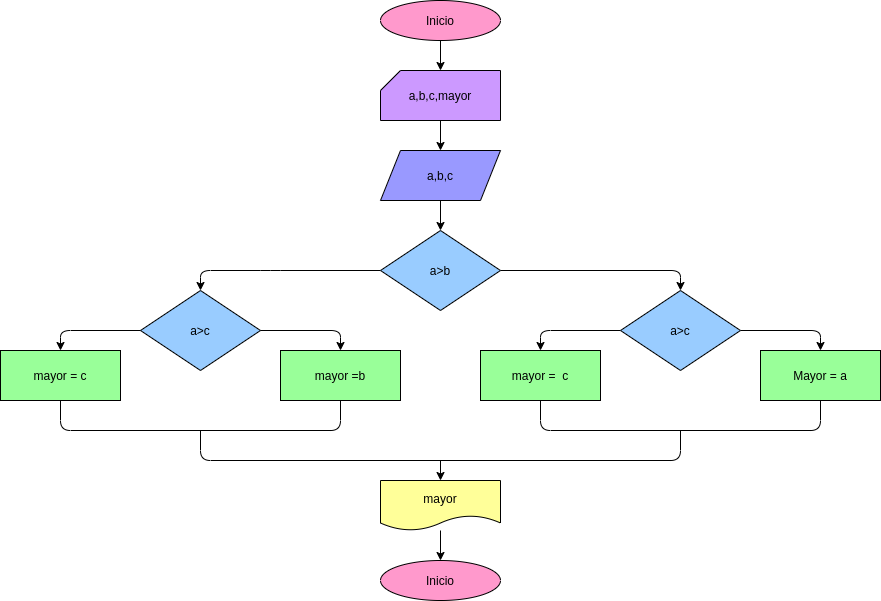

The diagram above was exported from draw.io. Its source (the exported page's mxGraphModel, read from the mxfile embedded in the PNG):
<mxGraphModel dx="1963" dy="472" grid="1" gridSize="10" guides="1" tooltips="1" connect="1" arrows="1" fold="1" page="1" pageScale="1" pageWidth="827" pageHeight="1169" math="0" shadow="0">
  <root>
    <mxCell id="0" />
    <mxCell id="1" parent="0" />
    <mxCell id="3" style="edgeStyle=none;html=1;" edge="1" parent="1" source="2">
      <mxGeometry relative="1" as="geometry">
        <mxPoint x="260" y="110" as="targetPoint" />
      </mxGeometry>
    </mxCell>
    <mxCell id="2" value="Inicio" style="ellipse;whiteSpace=wrap;html=1;fillColor=#FF99CC;fontColor=#000000;" vertex="1" parent="1">
      <mxGeometry x="200" y="40" width="120" height="40" as="geometry" />
    </mxCell>
    <mxCell id="5" style="edgeStyle=none;html=1;exitX=0.5;exitY=1;exitDx=0;exitDy=0;exitPerimeter=0;fontColor=#000000;" edge="1" parent="1" source="4">
      <mxGeometry relative="1" as="geometry">
        <mxPoint x="260" y="190" as="targetPoint" />
      </mxGeometry>
    </mxCell>
    <mxCell id="4" value="&lt;font color=&quot;#000000&quot;&gt;a,b,c,mayor&lt;/font&gt;" style="shape=card;whiteSpace=wrap;html=1;fillColor=#CC99FF;size=20;" vertex="1" parent="1">
      <mxGeometry x="200" y="110" width="120" height="50" as="geometry" />
    </mxCell>
    <mxCell id="8" style="edgeStyle=none;html=1;exitX=0.5;exitY=1;exitDx=0;exitDy=0;entryX=0.5;entryY=0;entryDx=0;entryDy=0;fontColor=#000000;" edge="1" parent="1" source="6" target="7">
      <mxGeometry relative="1" as="geometry" />
    </mxCell>
    <mxCell id="6" value="a,b,c" style="shape=parallelogram;perimeter=parallelogramPerimeter;whiteSpace=wrap;html=1;fixedSize=1;fontColor=#000000;fillColor=#9999FF;" vertex="1" parent="1">
      <mxGeometry x="200" y="190" width="120" height="50" as="geometry" />
    </mxCell>
    <mxCell id="11" style="edgeStyle=none;html=1;exitX=1;exitY=0.5;exitDx=0;exitDy=0;fontColor=#000000;" edge="1" parent="1" source="7">
      <mxGeometry relative="1" as="geometry">
        <mxPoint x="500" y="330" as="targetPoint" />
        <Array as="points">
          <mxPoint x="500" y="310" />
        </Array>
      </mxGeometry>
    </mxCell>
    <mxCell id="14" style="edgeStyle=none;html=1;exitX=0;exitY=0.5;exitDx=0;exitDy=0;fontColor=#000000;" edge="1" parent="1" source="7">
      <mxGeometry relative="1" as="geometry">
        <mxPoint x="20" y="330" as="targetPoint" />
        <Array as="points">
          <mxPoint x="90" y="310" />
          <mxPoint x="20" y="310" />
        </Array>
      </mxGeometry>
    </mxCell>
    <mxCell id="7" value="a&amp;gt;b" style="rhombus;whiteSpace=wrap;html=1;fontColor=#000000;fillColor=#99CCFF;" vertex="1" parent="1">
      <mxGeometry x="200" y="270" width="120" height="80" as="geometry" />
    </mxCell>
    <mxCell id="12" style="edgeStyle=none;html=1;exitX=1;exitY=0.5;exitDx=0;exitDy=0;fontColor=#000000;" edge="1" parent="1" source="10">
      <mxGeometry relative="1" as="geometry">
        <mxPoint x="640" y="390" as="targetPoint" />
        <Array as="points">
          <mxPoint x="640" y="370" />
        </Array>
      </mxGeometry>
    </mxCell>
    <mxCell id="16" style="edgeStyle=none;html=1;exitX=0;exitY=0.5;exitDx=0;exitDy=0;fontColor=#000000;entryX=0.5;entryY=0;entryDx=0;entryDy=0;" edge="1" parent="1" source="10" target="15">
      <mxGeometry relative="1" as="geometry">
        <mxPoint x="280" y="370" as="targetPoint" />
        <Array as="points">
          <mxPoint x="360" y="370" />
        </Array>
      </mxGeometry>
    </mxCell>
    <mxCell id="10" value="a&amp;gt;c" style="rhombus;whiteSpace=wrap;html=1;fontColor=#000000;fillColor=#99CCFF;" vertex="1" parent="1">
      <mxGeometry x="440" y="330" width="120" height="80" as="geometry" />
    </mxCell>
    <mxCell id="13" value="Mayor = a" style="rounded=0;whiteSpace=wrap;html=1;fontColor=#000000;fillColor=#99FF99;" vertex="1" parent="1">
      <mxGeometry x="580" y="390" width="120" height="50" as="geometry" />
    </mxCell>
    <mxCell id="15" value="mayor =&amp;nbsp; c" style="rounded=0;whiteSpace=wrap;html=1;fontColor=#000000;fillColor=#99FF99;" vertex="1" parent="1">
      <mxGeometry x="300" y="390" width="120" height="50" as="geometry" />
    </mxCell>
    <mxCell id="20" value="a&amp;gt;c" style="rhombus;whiteSpace=wrap;html=1;fontColor=#000000;fillColor=#99CCFF;" vertex="1" parent="1">
      <mxGeometry x="-40" y="330" width="120" height="80" as="geometry" />
    </mxCell>
    <mxCell id="21" style="edgeStyle=none;html=1;exitX=0;exitY=0.5;exitDx=0;exitDy=0;fontColor=#000000;entryX=0.5;entryY=0;entryDx=0;entryDy=0;" edge="1" parent="1">
      <mxGeometry relative="1" as="geometry">
        <mxPoint x="-120" y="390" as="targetPoint" />
        <mxPoint x="-40" y="370" as="sourcePoint" />
        <Array as="points">
          <mxPoint x="-120" y="370" />
        </Array>
      </mxGeometry>
    </mxCell>
    <mxCell id="22" style="edgeStyle=none;html=1;exitX=1;exitY=0.5;exitDx=0;exitDy=0;fontColor=#000000;" edge="1" parent="1">
      <mxGeometry relative="1" as="geometry">
        <mxPoint x="160" y="390" as="targetPoint" />
        <mxPoint x="80" y="370" as="sourcePoint" />
        <Array as="points">
          <mxPoint x="160" y="370" />
        </Array>
      </mxGeometry>
    </mxCell>
    <mxCell id="23" value="mayor =b" style="rounded=0;whiteSpace=wrap;html=1;fontColor=#000000;fillColor=#99FF99;" vertex="1" parent="1">
      <mxGeometry x="100" y="390" width="120" height="50" as="geometry" />
    </mxCell>
    <mxCell id="24" value="mayor = c" style="rounded=0;whiteSpace=wrap;html=1;fontColor=#000000;fillColor=#99FF99;" vertex="1" parent="1">
      <mxGeometry x="-180" y="390" width="120" height="50" as="geometry" />
    </mxCell>
    <mxCell id="25" value="" style="endArrow=none;html=1;fontColor=#000000;exitX=0.5;exitY=1;exitDx=0;exitDy=0;entryX=0.5;entryY=1;entryDx=0;entryDy=0;" edge="1" parent="1" source="24" target="23">
      <mxGeometry width="50" height="50" relative="1" as="geometry">
        <mxPoint x="110" y="550" as="sourcePoint" />
        <mxPoint x="190" y="480" as="targetPoint" />
        <Array as="points">
          <mxPoint x="-120" y="470" />
          <mxPoint x="160" y="470" />
        </Array>
      </mxGeometry>
    </mxCell>
    <mxCell id="26" value="" style="endArrow=none;html=1;fontColor=#000000;exitX=0.5;exitY=1;exitDx=0;exitDy=0;entryX=0.5;entryY=1;entryDx=0;entryDy=0;" edge="1" parent="1">
      <mxGeometry width="50" height="50" relative="1" as="geometry">
        <mxPoint x="360" y="440" as="sourcePoint" />
        <mxPoint x="640" y="440" as="targetPoint" />
        <Array as="points">
          <mxPoint x="360" y="470" />
          <mxPoint x="640" y="470" />
        </Array>
      </mxGeometry>
    </mxCell>
    <mxCell id="27" value="" style="endArrow=none;html=1;fontColor=#000000;exitX=0.5;exitY=1;exitDx=0;exitDy=0;" edge="1" parent="1">
      <mxGeometry width="50" height="50" relative="1" as="geometry">
        <mxPoint x="20" y="470" as="sourcePoint" />
        <mxPoint x="500" y="470" as="targetPoint" />
        <Array as="points">
          <mxPoint x="20" y="500" />
          <mxPoint x="500" y="500" />
        </Array>
      </mxGeometry>
    </mxCell>
    <mxCell id="28" value="" style="endArrow=classic;html=1;fontColor=#000000;" edge="1" parent="1">
      <mxGeometry width="50" height="50" relative="1" as="geometry">
        <mxPoint x="260" y="500" as="sourcePoint" />
        <mxPoint x="260" y="520" as="targetPoint" />
      </mxGeometry>
    </mxCell>
    <mxCell id="31" style="edgeStyle=none;html=1;fontColor=#000000;" edge="1" parent="1" source="29">
      <mxGeometry relative="1" as="geometry">
        <mxPoint x="260" y="600" as="targetPoint" />
      </mxGeometry>
    </mxCell>
    <mxCell id="29" value="mayor" style="shape=document;whiteSpace=wrap;html=1;boundedLbl=1;fontColor=#000000;fillColor=#FFFF99;" vertex="1" parent="1">
      <mxGeometry x="200" y="520" width="120" height="50" as="geometry" />
    </mxCell>
    <mxCell id="32" value="Inicio" style="ellipse;whiteSpace=wrap;html=1;fillColor=#FF99CC;fontColor=#000000;" vertex="1" parent="1">
      <mxGeometry x="200" y="600" width="120" height="40" as="geometry" />
    </mxCell>
  </root>
</mxGraphModel>